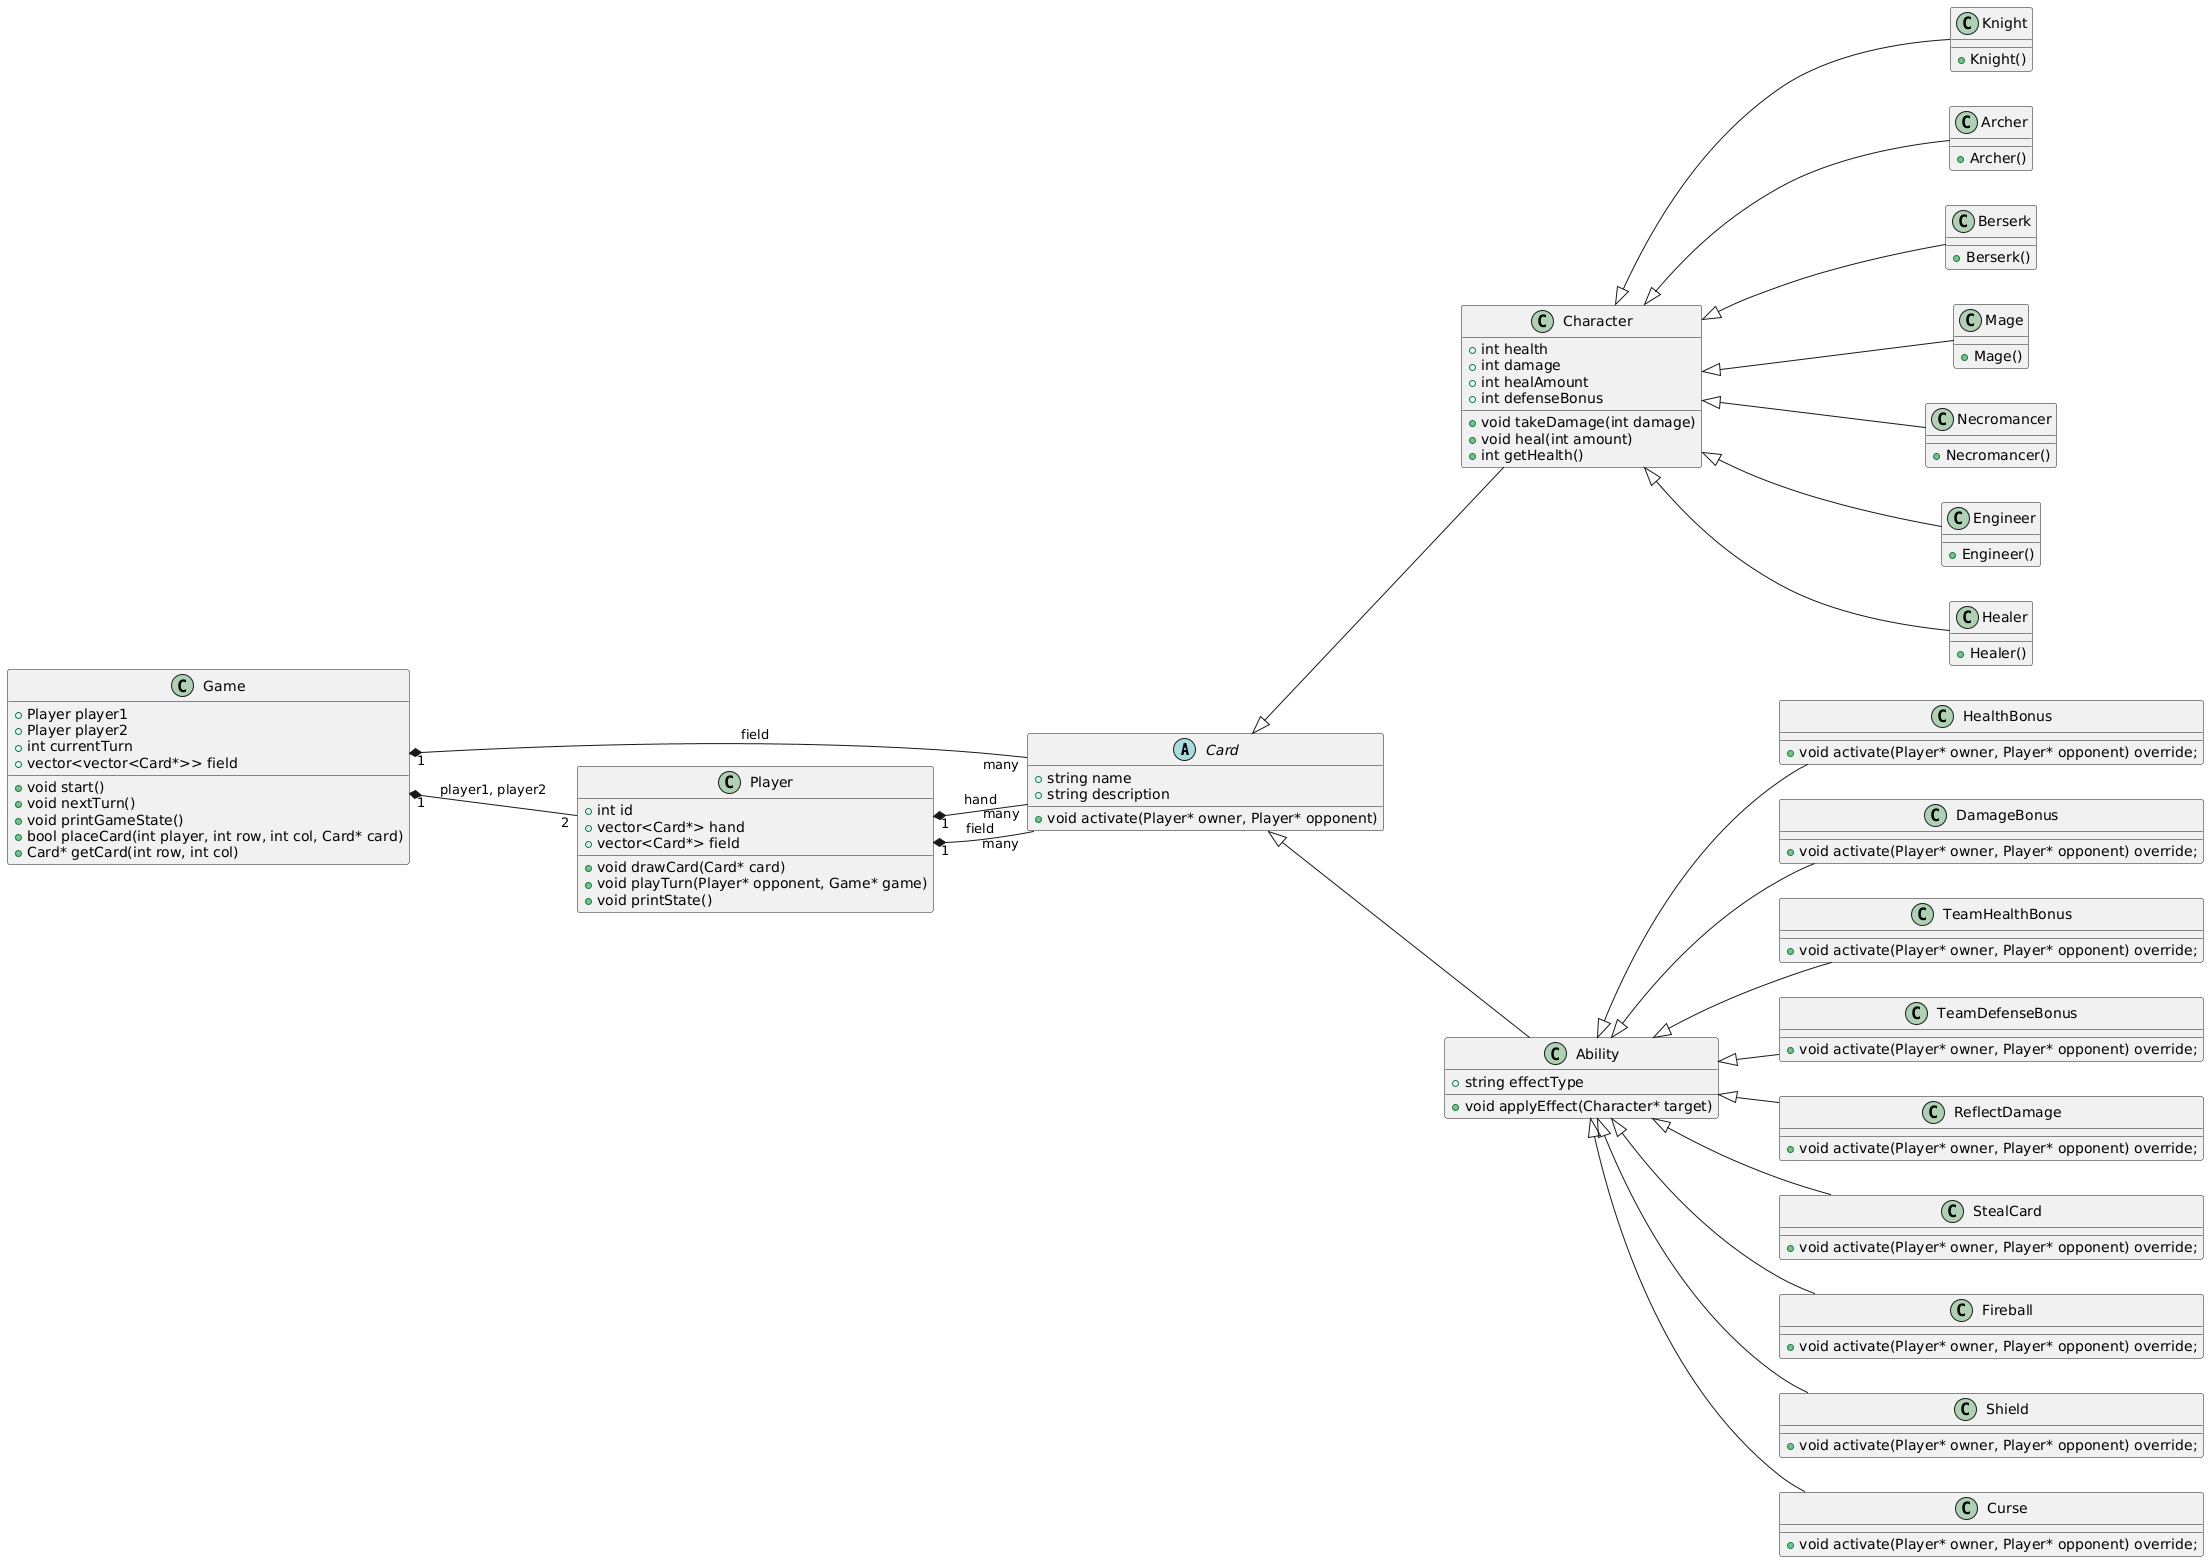

The diagram above was rendered by PlantUML. Its source (embedded in the PNG):
@startuml
left to right direction

abstract Card {
    +string name
    +string description
    +void activate(Player* owner, Player* opponent)
}

class Character extends Card {
    +int health
    +int damage
    +int healAmount
    +int defenseBonus
    +void takeDamage(int damage)
    +void heal(int amount)
    +int getHealth()
}

class Ability extends Card {
    +string effectType
    +void applyEffect(Character* target)
}

class Player {
    +int id
    +vector<Card*> hand
    +vector<Card*> field
    +void drawCard(Card* card)
    +void playTurn(Player* opponent, Game* game)
    +void printState()
}

class Game {
    +Player player1
    +Player player2
    +int currentTurn
    +vector<vector<Card*>> field
    +void start()
    +void nextTurn()
    +void printGameState()
    +bool placeCard(int player, int row, int col, Card* card)
    +Card* getCard(int row, int col)
}

class HealthBonus extends Ability {
    +void activate(Player* owner, Player* opponent) override;
}

class DamageBonus extends Ability {
    +void activate(Player* owner, Player* opponent) override;
}

class TeamHealthBonus extends Ability {
    +void activate(Player* owner, Player* opponent) override;
}

class TeamDefenseBonus extends Ability {
    +void activate(Player* owner, Player* opponent) override;
}

class ReflectDamage extends Ability {
    +void activate(Player* owner, Player* opponent) override;
}

class StealCard extends Ability {
    +void activate(Player* owner, Player* opponent) override;
}

class Fireball extends Ability {
    +void activate(Player* owner, Player* opponent) override;
}

class Shield extends Ability {
    +void activate(Player* owner, Player* opponent) override;
}

class Curse extends Ability {
    +void activate(Player* owner, Player* opponent) override;
}



class Knight extends Character {
    +Knight()
}

class Archer extends Character {
    +Archer()
}

class Berserk extends Character {
    +Berserk()
}

class Mage extends Character {
    +Mage()
}

class Necromancer extends Character {
    +Necromancer()
}

class Engineer extends Character {
    +Engineer()
}

class Healer extends Character {
    +Healer()
}

Player "1" *-- "many" Card : hand
Player "1" *-- "many" Card : field
Game "1" *-- "2" Player : player1, player2
Game "1" *-- "many" Card : field
@enduml